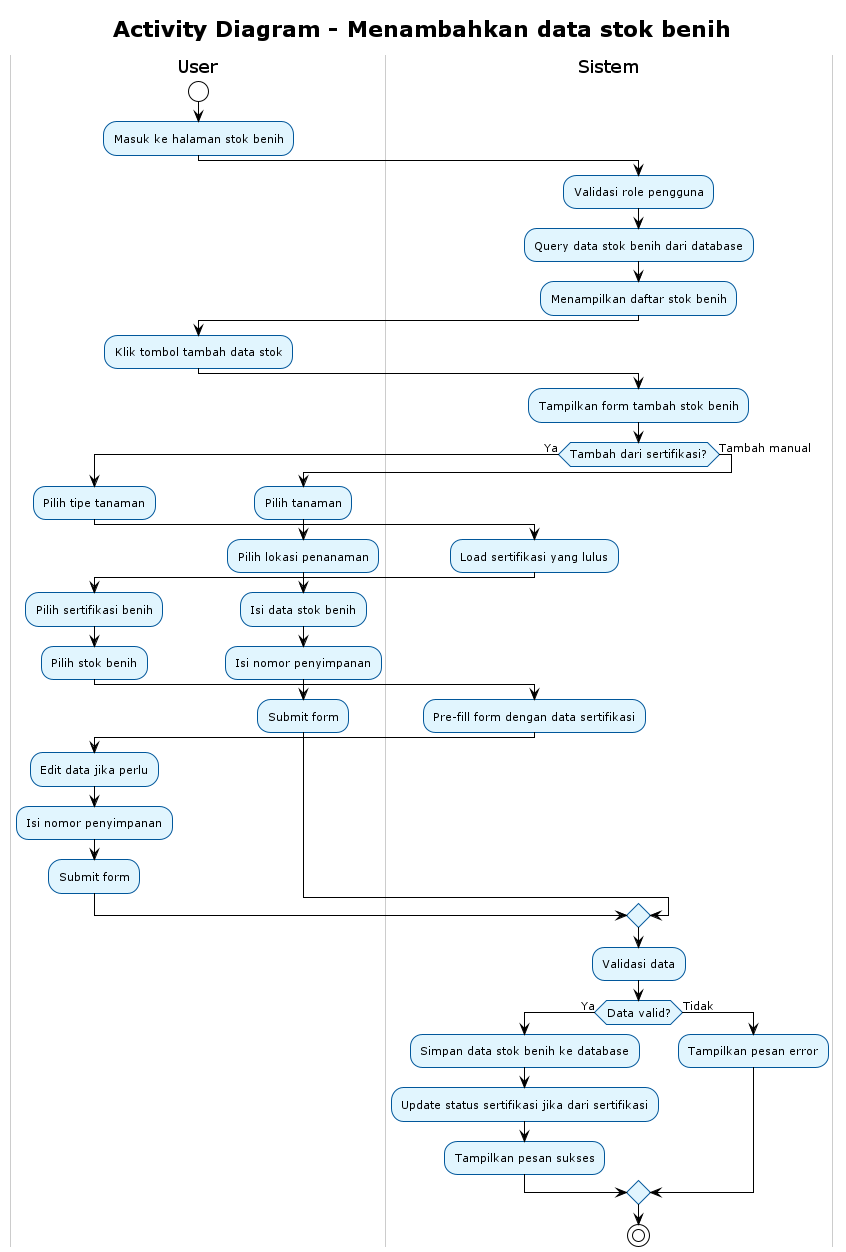

The diagram above was rendered by PlantUML. Its source (embedded in the PNG):
@startuml
' Referensi: Use Case Overview (00_use_case_overview.puml)
' Use case 14: Menambahkan data stok benih
' Aktor: Admin/Kepala Sek, Petugas BBI, Petugas Gudang
!theme plain
skinparam backgroundColor white
skinparam activity {
    BackgroundColor #E1F5FE
    BorderColor #01579B
    FontSize 11
}
skinparam swimlane {
    BackgroundColor White
    BorderColor #CCCCCC
    TitleBackgroundColor White
    TitleBorderColor #999999
}

title Activity Diagram - Menambahkan data stok benih

|#White|User|
start
:Masuk ke halaman stok benih;

|#White|Sistem|
:Validasi role pengguna;
:Query data stok benih dari database;
:Menampilkan daftar stok benih;

|#White|User|
:Klik tombol tambah data stok;

|#White|Sistem|
:Tampilkan form tambah stok benih;

if (Tambah dari sertifikasi?) then (Ya)
    |#White|User|
    :Pilih tipe tanaman;
    |#White|Sistem|
    :Load sertifikasi yang lulus;
    |#White|User|
    :Pilih sertifikasi benih;
    :Pilih stok benih;
    |#White|Sistem|
    :Pre-fill form dengan data sertifikasi;
    |#White|User|
    :Edit data jika perlu;
    :Isi nomor penyimpanan;
    :Submit form;
else (Tambah manual)
    |#White|User|
    :Pilih tanaman;
    :Pilih lokasi penanaman;
    :Isi data stok benih;
    :Isi nomor penyimpanan;
    :Submit form;
endif

|#White|Sistem|
:Validasi data;
if (Data valid?) then (Ya)
    :Simpan data stok benih ke database;
    :Update status sertifikasi jika dari sertifikasi;
    :Tampilkan pesan sukses;
else (Tidak)
    :Tampilkan pesan error;
endif

stop

@enduml